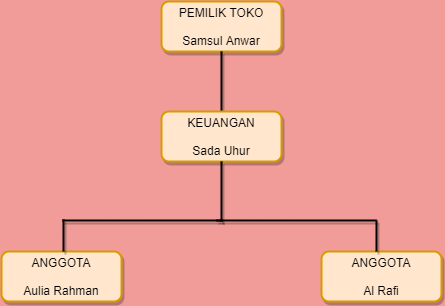

The diagram above was exported from draw.io. Its source (the exported page's mxGraphModel, read from the mxfile embedded in the PNG):
<mxGraphModel dx="1157" dy="617" grid="1" gridSize="10" guides="1" tooltips="1" connect="1" arrows="1" fold="1" page="1" pageScale="1" pageWidth="827" pageHeight="1169" background="#F19C99" math="0" shadow="0">
  <root>
    <mxCell id="WIyWlLk6GJQsqaUBKTNV-0" />
    <mxCell id="WIyWlLk6GJQsqaUBKTNV-1" parent="WIyWlLk6GJQsqaUBKTNV-0" />
    <mxCell id="WIyWlLk6GJQsqaUBKTNV-3" value="PEMILIK TOKO&lt;br&gt;&lt;br&gt;Samsul Anwar" style="rounded=1;whiteSpace=wrap;html=1;fontSize=12;glass=0;strokeWidth=2;shadow=1;fillColor=#ffe6cc;strokeColor=#d79b00;" parent="WIyWlLk6GJQsqaUBKTNV-1" vertex="1">
      <mxGeometry x="366" y="336" width="120" height="50" as="geometry" />
    </mxCell>
    <mxCell id="vmPBIsAGl8Afc7zc1Kuk-1" value="" style="line;strokeWidth=2;direction=south;html=1;shadow=1;" vertex="1" parent="WIyWlLk6GJQsqaUBKTNV-1">
      <mxGeometry x="421" y="386" width="10" height="60" as="geometry" />
    </mxCell>
    <mxCell id="vmPBIsAGl8Afc7zc1Kuk-2" value="KEUANGAN&lt;br&gt;&lt;br&gt;Sada Uhur" style="rounded=1;whiteSpace=wrap;html=1;fontSize=12;glass=0;strokeWidth=2;shadow=1;fillColor=#ffe6cc;strokeColor=#d79b00;" vertex="1" parent="WIyWlLk6GJQsqaUBKTNV-1">
      <mxGeometry x="366" y="446" width="120" height="50" as="geometry" />
    </mxCell>
    <mxCell id="vmPBIsAGl8Afc7zc1Kuk-3" value="ANGGOTA&lt;br&gt;&lt;br&gt;Aulia Rahman" style="rounded=1;whiteSpace=wrap;html=1;fontSize=12;glass=0;strokeWidth=2;shadow=1;fillColor=#ffe6cc;strokeColor=#d79b00;" vertex="1" parent="WIyWlLk6GJQsqaUBKTNV-1">
      <mxGeometry x="206" y="586" width="120" height="50" as="geometry" />
    </mxCell>
    <mxCell id="vmPBIsAGl8Afc7zc1Kuk-4" value="ANGGOTA&lt;br&gt;&lt;br&gt;Al Rafi" style="rounded=1;whiteSpace=wrap;html=1;fontSize=12;glass=0;strokeWidth=2;shadow=1;fillColor=#ffe6cc;strokeColor=#d79b00;" vertex="1" parent="WIyWlLk6GJQsqaUBKTNV-1">
      <mxGeometry x="526" y="586" width="120" height="50" as="geometry" />
    </mxCell>
    <mxCell id="vmPBIsAGl8Afc7zc1Kuk-5" value="" style="line;strokeWidth=2;direction=south;html=1;shadow=1;" vertex="1" parent="WIyWlLk6GJQsqaUBKTNV-1">
      <mxGeometry x="421" y="496" width="10" height="60" as="geometry" />
    </mxCell>
    <mxCell id="vmPBIsAGl8Afc7zc1Kuk-6" value="" style="line;strokeWidth=2;html=1;perimeter=backbonePerimeter;points=[];outlineConnect=0;shadow=1;" vertex="1" parent="WIyWlLk6GJQsqaUBKTNV-1">
      <mxGeometry x="267" y="550" width="160" height="10" as="geometry" />
    </mxCell>
    <mxCell id="vmPBIsAGl8Afc7zc1Kuk-7" value="" style="line;strokeWidth=2;html=1;perimeter=backbonePerimeter;points=[];outlineConnect=0;shadow=1;" vertex="1" parent="WIyWlLk6GJQsqaUBKTNV-1">
      <mxGeometry x="421" y="550" width="160" height="10" as="geometry" />
    </mxCell>
    <mxCell id="vmPBIsAGl8Afc7zc1Kuk-8" value="" style="line;strokeWidth=2;direction=south;html=1;shadow=1;" vertex="1" parent="WIyWlLk6GJQsqaUBKTNV-1">
      <mxGeometry x="263" y="554" width="10" height="32" as="geometry" />
    </mxCell>
    <mxCell id="vmPBIsAGl8Afc7zc1Kuk-9" value="" style="line;strokeWidth=2;direction=south;html=1;shadow=1;" vertex="1" parent="WIyWlLk6GJQsqaUBKTNV-1">
      <mxGeometry x="576" y="555" width="10" height="31" as="geometry" />
    </mxCell>
  </root>
</mxGraphModel>